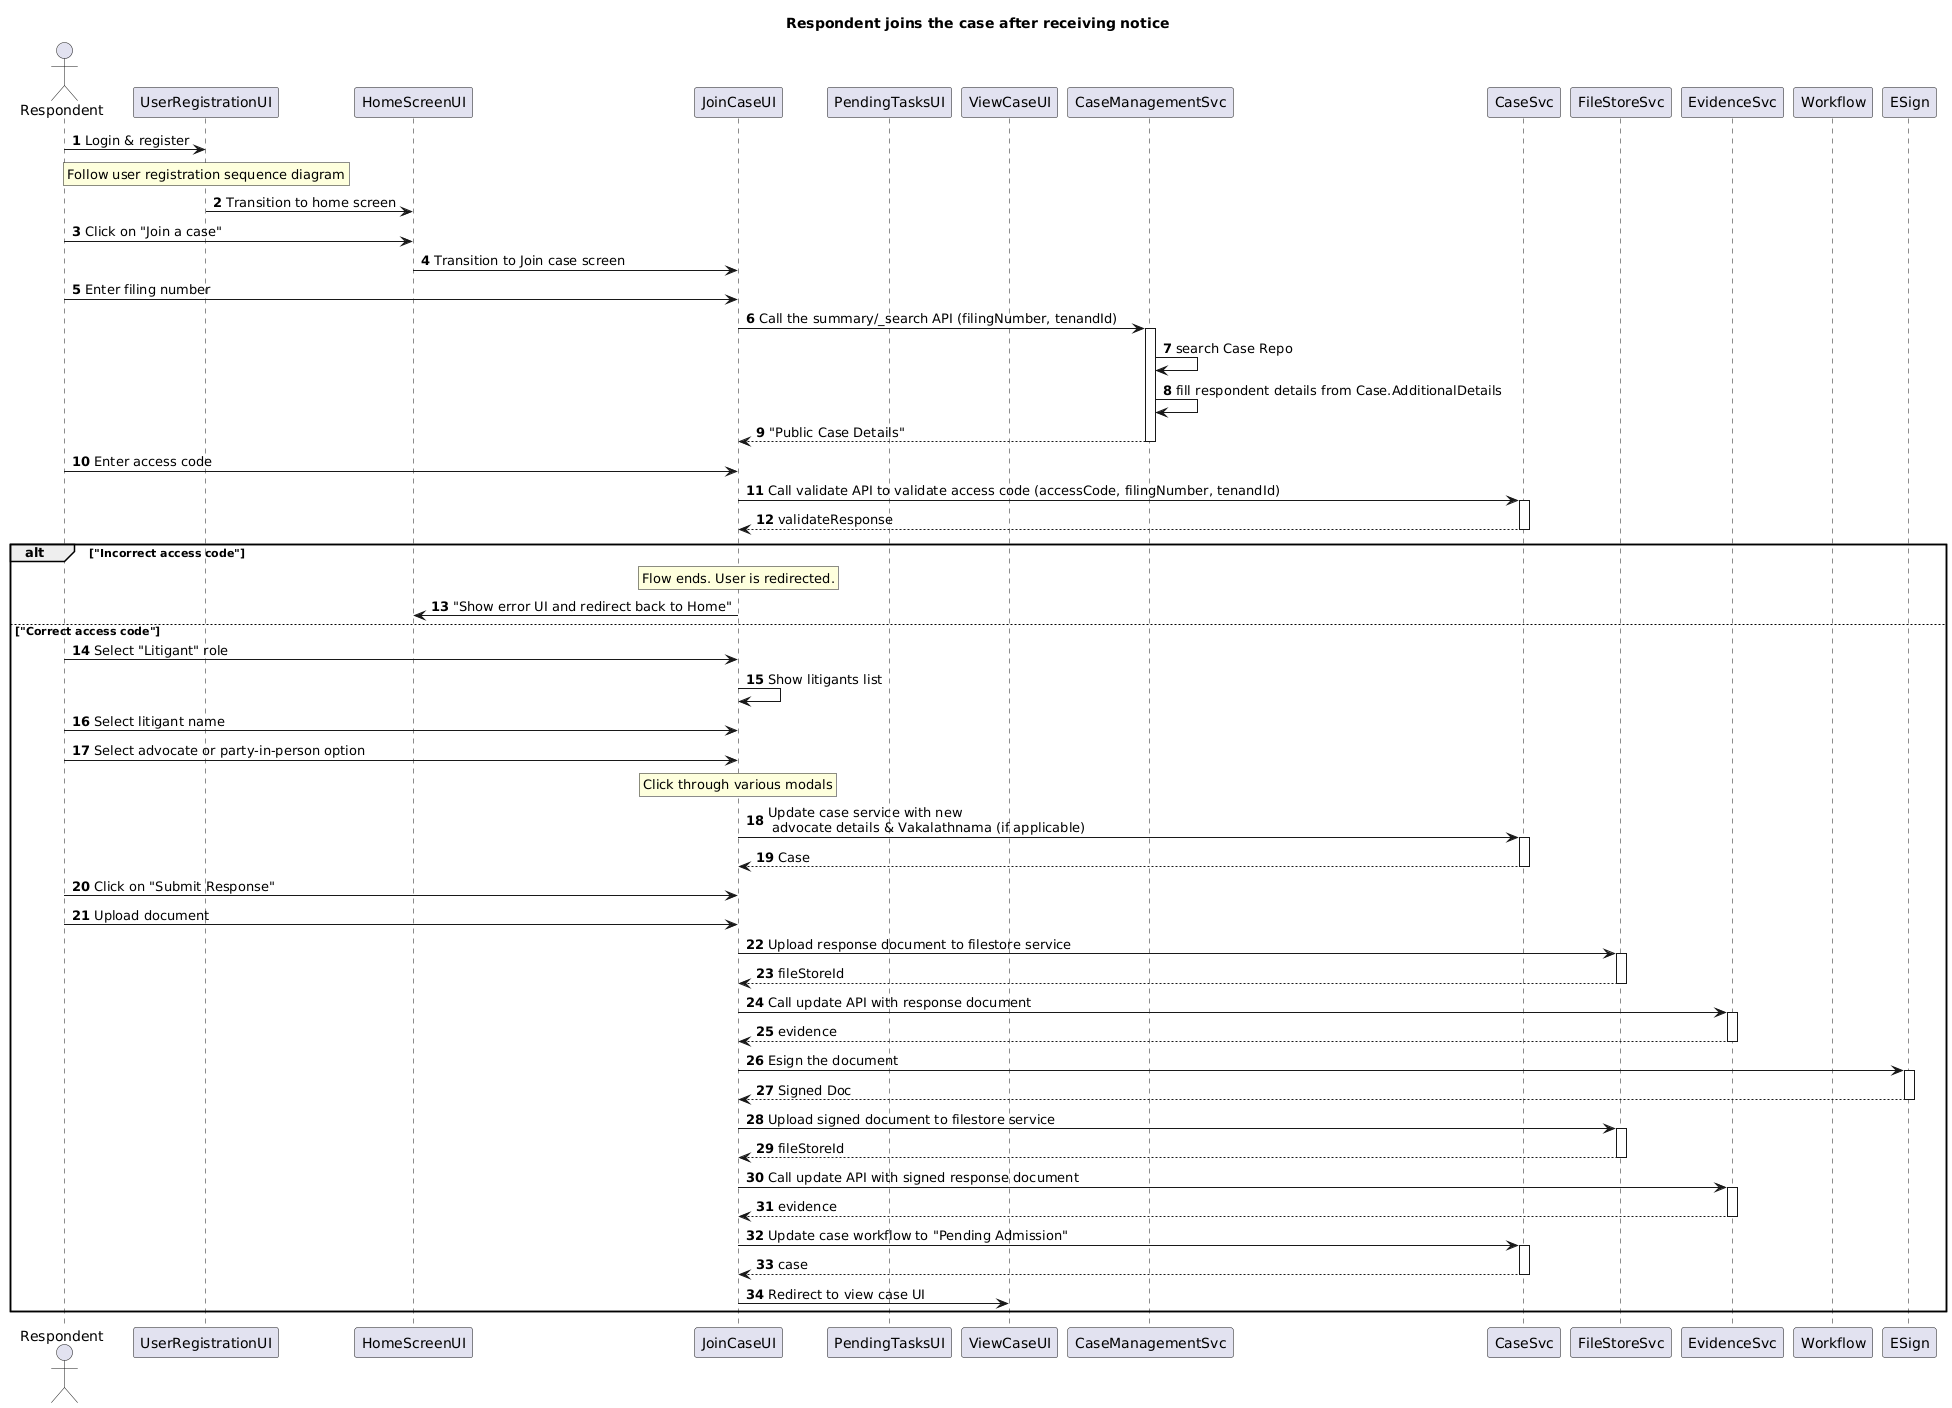

The diagram above was rendered by PlantUML. Its source (embedded in the PNG):
@startuml
autonumber
title "Respondent joins the case after receiving notice"
actor Respondent as R
participant UserRegistrationUI as UR order 0
participant HomeScreenUI as H order 1
participant JoinCaseUI as J order 2
participant PendingTasksUI as I order 3
participant ViewCaseUI as CI order 4
participant CaseManagementSvc as CMS order 5
participant CaseSvc order 6
participant FileStoreSvc order 7
participant EvidenceSvc order 8
participant Workflow order 10
participant ESign order 15

R->UR: Login & register 
rnote over UR
Follow user registration sequence diagram
end rnote
UR->H: Transition to home screen
R->H: Click on "Join a case"
H->J: Transition to Join case screen
R->J: Enter filing number
J->CMS++: Call the summary/_search API (filingNumber, tenandId)
CMS->CMS: search Case Repo
CMS->CMS: fill respondent details from Case.AdditionalDetails
return "Public Case Details"
R->J: Enter access code
J->CaseSvc++: Call validate API to validate access code (accessCode, filingNumber, tenandId)
return validateResponse
alt "Incorrect access code"
rnote over J
 Flow ends. User is redirected.
endrnote
J->H: "Show error UI and redirect back to Home"
else "Correct access code"
R->J: Select "Litigant" role
J->J: Show litigants list
R->J: Select litigant name
R->J: Select advocate or party-in-person option
rnote over J
Click through various modals
end rnote
J->CaseSvc++: Update case service with new \n advocate details & Vakalathnama (if applicable)
return Case
R->J: Click on "Submit Response"
R->J: Upload document
J->FileStoreSvc++: Upload response document to filestore service
return fileStoreId
J->EvidenceSvc++: Call update API with response document
return evidence
J->ESign++: Esign the document
return Signed Doc
J->FileStoreSvc++: Upload signed document to filestore service
return fileStoreId
J->EvidenceSvc++: Call update API with signed response document
return evidence
J->CaseSvc++: Update case workflow to "Pending Admission"
return case
J->CI: Redirect to view case UI
end
@enduml